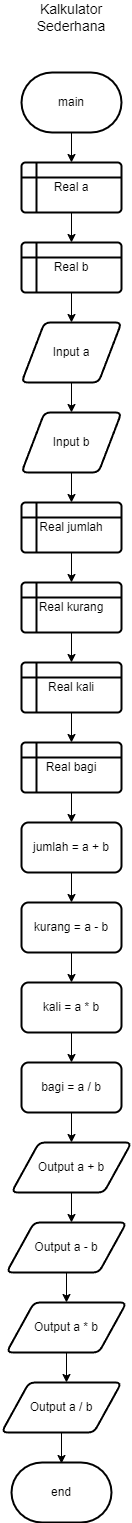

The diagram above was exported from draw.io. Its source (the exported page's mxGraphModel, read from the mxfile embedded in the PNG):
<mxGraphModel dx="884" dy="488" grid="1" gridSize="10" guides="1" tooltips="1" connect="1" arrows="1" fold="1" page="1" pageScale="1" pageWidth="850" pageHeight="1100" math="0" shadow="0">
  <root>
    <mxCell id="0" />
    <mxCell id="1" parent="0" />
    <mxCell id="MkEaSDjNHcBAyBT50rMX-35" value="main" style="strokeWidth=2;html=1;shape=mxgraph.flowchart.terminator;whiteSpace=wrap;" vertex="1" parent="1">
      <mxGeometry x="380" y="120" width="100" height="60" as="geometry" />
    </mxCell>
    <mxCell id="MkEaSDjNHcBAyBT50rMX-36" value="" style="endArrow=classic;html=1;rounded=0;exitX=0.5;exitY=1;exitDx=0;exitDy=0;exitPerimeter=0;" edge="1" parent="1" source="MkEaSDjNHcBAyBT50rMX-35">
      <mxGeometry width="50" height="50" relative="1" as="geometry">
        <mxPoint x="400" y="200" as="sourcePoint" />
        <mxPoint x="430" y="210" as="targetPoint" />
      </mxGeometry>
    </mxCell>
    <mxCell id="MkEaSDjNHcBAyBT50rMX-39" value="" style="edgeStyle=orthogonalEdgeStyle;rounded=0;orthogonalLoop=1;jettySize=auto;html=1;" edge="1" parent="1" source="MkEaSDjNHcBAyBT50rMX-37" target="MkEaSDjNHcBAyBT50rMX-38">
      <mxGeometry relative="1" as="geometry" />
    </mxCell>
    <mxCell id="MkEaSDjNHcBAyBT50rMX-37" value="Real a" style="shape=internalStorage;whiteSpace=wrap;html=1;dx=15;dy=15;rounded=1;arcSize=8;strokeWidth=2;" vertex="1" parent="1">
      <mxGeometry x="380" y="210" width="100" height="50" as="geometry" />
    </mxCell>
    <mxCell id="MkEaSDjNHcBAyBT50rMX-38" value="Real b" style="shape=internalStorage;whiteSpace=wrap;html=1;dx=15;dy=15;rounded=1;arcSize=8;strokeWidth=2;" vertex="1" parent="1">
      <mxGeometry x="380" y="290" width="100" height="50" as="geometry" />
    </mxCell>
    <mxCell id="MkEaSDjNHcBAyBT50rMX-43" value="" style="endArrow=classic;html=1;rounded=0;exitX=0.5;exitY=1;exitDx=0;exitDy=0;" edge="1" parent="1" source="MkEaSDjNHcBAyBT50rMX-38">
      <mxGeometry width="50" height="50" relative="1" as="geometry">
        <mxPoint x="400" y="250" as="sourcePoint" />
        <mxPoint x="430" y="370" as="targetPoint" />
      </mxGeometry>
    </mxCell>
    <mxCell id="MkEaSDjNHcBAyBT50rMX-52" value="Input a" style="shape=parallelogram;html=1;strokeWidth=2;perimeter=parallelogramPerimeter;whiteSpace=wrap;rounded=1;arcSize=12;size=0.23;" vertex="1" parent="1">
      <mxGeometry x="380" y="370" width="100" height="60" as="geometry" />
    </mxCell>
    <mxCell id="MkEaSDjNHcBAyBT50rMX-53" value="Input b" style="shape=parallelogram;html=1;strokeWidth=2;perimeter=parallelogramPerimeter;whiteSpace=wrap;rounded=1;arcSize=12;size=0.23;" vertex="1" parent="1">
      <mxGeometry x="380" y="460" width="100" height="60" as="geometry" />
    </mxCell>
    <mxCell id="MkEaSDjNHcBAyBT50rMX-54" value="" style="endArrow=classic;html=1;rounded=0;exitX=0.5;exitY=1;exitDx=0;exitDy=0;" edge="1" parent="1" source="MkEaSDjNHcBAyBT50rMX-52" target="MkEaSDjNHcBAyBT50rMX-53">
      <mxGeometry width="50" height="50" relative="1" as="geometry">
        <mxPoint x="400" y="550" as="sourcePoint" />
        <mxPoint x="450" y="500" as="targetPoint" />
      </mxGeometry>
    </mxCell>
    <mxCell id="MkEaSDjNHcBAyBT50rMX-55" value="Real jumlah" style="shape=internalStorage;whiteSpace=wrap;html=1;dx=15;dy=15;rounded=1;arcSize=8;strokeWidth=2;" vertex="1" parent="1">
      <mxGeometry x="380" y="550" width="100" height="50" as="geometry" />
    </mxCell>
    <mxCell id="MkEaSDjNHcBAyBT50rMX-56" value="Real kurang" style="shape=internalStorage;whiteSpace=wrap;html=1;dx=15;dy=15;rounded=1;arcSize=8;strokeWidth=2;" vertex="1" parent="1">
      <mxGeometry x="380" y="630" width="100" height="50" as="geometry" />
    </mxCell>
    <mxCell id="MkEaSDjNHcBAyBT50rMX-57" value="Real bagi" style="shape=internalStorage;whiteSpace=wrap;html=1;dx=15;dy=15;rounded=1;arcSize=8;strokeWidth=2;" vertex="1" parent="1">
      <mxGeometry x="380" y="790" width="100" height="50" as="geometry" />
    </mxCell>
    <mxCell id="MkEaSDjNHcBAyBT50rMX-58" value="Real kali" style="shape=internalStorage;whiteSpace=wrap;html=1;dx=15;dy=15;rounded=1;arcSize=8;strokeWidth=2;" vertex="1" parent="1">
      <mxGeometry x="380" y="710" width="100" height="50" as="geometry" />
    </mxCell>
    <mxCell id="MkEaSDjNHcBAyBT50rMX-59" value="" style="endArrow=classic;html=1;rounded=0;entryX=0.5;entryY=0;entryDx=0;entryDy=0;exitX=0.5;exitY=1;exitDx=0;exitDy=0;" edge="1" parent="1" source="MkEaSDjNHcBAyBT50rMX-53" target="MkEaSDjNHcBAyBT50rMX-55">
      <mxGeometry width="50" height="50" relative="1" as="geometry">
        <mxPoint x="400" y="550" as="sourcePoint" />
        <mxPoint x="450" y="500" as="targetPoint" />
      </mxGeometry>
    </mxCell>
    <mxCell id="MkEaSDjNHcBAyBT50rMX-60" value="" style="endArrow=classic;html=1;rounded=0;exitX=0.5;exitY=1;exitDx=0;exitDy=0;" edge="1" parent="1" source="MkEaSDjNHcBAyBT50rMX-55">
      <mxGeometry width="50" height="50" relative="1" as="geometry">
        <mxPoint x="400" y="550" as="sourcePoint" />
        <mxPoint x="430" y="630" as="targetPoint" />
      </mxGeometry>
    </mxCell>
    <mxCell id="MkEaSDjNHcBAyBT50rMX-61" value="" style="endArrow=classic;html=1;rounded=0;exitX=0.5;exitY=1;exitDx=0;exitDy=0;" edge="1" parent="1" source="MkEaSDjNHcBAyBT50rMX-56">
      <mxGeometry width="50" height="50" relative="1" as="geometry">
        <mxPoint x="400" y="550" as="sourcePoint" />
        <mxPoint x="430" y="710" as="targetPoint" />
      </mxGeometry>
    </mxCell>
    <mxCell id="MkEaSDjNHcBAyBT50rMX-62" value="" style="endArrow=classic;html=1;rounded=0;exitX=0.5;exitY=1;exitDx=0;exitDy=0;" edge="1" parent="1" source="MkEaSDjNHcBAyBT50rMX-58">
      <mxGeometry width="50" height="50" relative="1" as="geometry">
        <mxPoint x="400" y="550" as="sourcePoint" />
        <mxPoint x="430" y="790" as="targetPoint" />
      </mxGeometry>
    </mxCell>
    <mxCell id="MkEaSDjNHcBAyBT50rMX-63" value="" style="endArrow=classic;html=1;rounded=0;exitX=0.5;exitY=1;exitDx=0;exitDy=0;" edge="1" parent="1" source="MkEaSDjNHcBAyBT50rMX-57">
      <mxGeometry width="50" height="50" relative="1" as="geometry">
        <mxPoint x="400" y="660" as="sourcePoint" />
        <mxPoint x="430" y="870" as="targetPoint" />
      </mxGeometry>
    </mxCell>
    <mxCell id="MkEaSDjNHcBAyBT50rMX-64" value="jumlah = a + b" style="rounded=1;whiteSpace=wrap;html=1;absoluteArcSize=1;arcSize=14;strokeWidth=2;" vertex="1" parent="1">
      <mxGeometry x="380" y="870" width="100" height="50" as="geometry" />
    </mxCell>
    <mxCell id="MkEaSDjNHcBAyBT50rMX-65" value="kurang = a - b" style="rounded=1;whiteSpace=wrap;html=1;absoluteArcSize=1;arcSize=14;strokeWidth=2;" vertex="1" parent="1">
      <mxGeometry x="380" y="950" width="100" height="50" as="geometry" />
    </mxCell>
    <mxCell id="MkEaSDjNHcBAyBT50rMX-66" value="kali = a * b" style="rounded=1;whiteSpace=wrap;html=1;absoluteArcSize=1;arcSize=14;strokeWidth=2;" vertex="1" parent="1">
      <mxGeometry x="380" y="1030" width="100" height="50" as="geometry" />
    </mxCell>
    <mxCell id="MkEaSDjNHcBAyBT50rMX-67" value="bagi = a / b" style="rounded=1;whiteSpace=wrap;html=1;absoluteArcSize=1;arcSize=14;strokeWidth=2;" vertex="1" parent="1">
      <mxGeometry x="380" y="1110" width="100" height="50" as="geometry" />
    </mxCell>
    <mxCell id="MkEaSDjNHcBAyBT50rMX-68" value="" style="endArrow=classic;html=1;rounded=0;exitX=0.5;exitY=1;exitDx=0;exitDy=0;" edge="1" parent="1" source="MkEaSDjNHcBAyBT50rMX-64">
      <mxGeometry width="50" height="50" relative="1" as="geometry">
        <mxPoint x="400" y="790" as="sourcePoint" />
        <mxPoint x="430" y="950" as="targetPoint" />
      </mxGeometry>
    </mxCell>
    <mxCell id="MkEaSDjNHcBAyBT50rMX-69" value="" style="endArrow=classic;html=1;rounded=0;exitX=0.5;exitY=1;exitDx=0;exitDy=0;" edge="1" parent="1" source="MkEaSDjNHcBAyBT50rMX-65">
      <mxGeometry width="50" height="50" relative="1" as="geometry">
        <mxPoint x="400" y="790" as="sourcePoint" />
        <mxPoint x="430" y="1030" as="targetPoint" />
      </mxGeometry>
    </mxCell>
    <mxCell id="MkEaSDjNHcBAyBT50rMX-70" value="" style="endArrow=classic;html=1;rounded=0;exitX=0.5;exitY=1;exitDx=0;exitDy=0;" edge="1" parent="1" source="MkEaSDjNHcBAyBT50rMX-66">
      <mxGeometry width="50" height="50" relative="1" as="geometry">
        <mxPoint x="400" y="890" as="sourcePoint" />
        <mxPoint x="430" y="1110" as="targetPoint" />
      </mxGeometry>
    </mxCell>
    <mxCell id="MkEaSDjNHcBAyBT50rMX-71" value="Output a + b" style="shape=parallelogram;html=1;strokeWidth=2;perimeter=parallelogramPerimeter;whiteSpace=wrap;rounded=1;arcSize=12;size=0.23;" vertex="1" parent="1">
      <mxGeometry x="370" y="1190" width="120" height="50" as="geometry" />
    </mxCell>
    <mxCell id="MkEaSDjNHcBAyBT50rMX-72" value="" style="endArrow=classic;html=1;rounded=0;exitX=0.5;exitY=1;exitDx=0;exitDy=0;" edge="1" parent="1" source="MkEaSDjNHcBAyBT50rMX-67">
      <mxGeometry width="50" height="50" relative="1" as="geometry">
        <mxPoint x="400" y="1300" as="sourcePoint" />
        <mxPoint x="430" y="1190" as="targetPoint" />
      </mxGeometry>
    </mxCell>
    <mxCell id="MkEaSDjNHcBAyBT50rMX-73" value="Output a * b" style="shape=parallelogram;html=1;strokeWidth=2;perimeter=parallelogramPerimeter;whiteSpace=wrap;rounded=1;arcSize=12;size=0.23;" vertex="1" parent="1">
      <mxGeometry x="365" y="1350" width="120" height="50" as="geometry" />
    </mxCell>
    <mxCell id="MkEaSDjNHcBAyBT50rMX-74" value="Output a - b" style="shape=parallelogram;html=1;strokeWidth=2;perimeter=parallelogramPerimeter;whiteSpace=wrap;rounded=1;arcSize=12;size=0.23;" vertex="1" parent="1">
      <mxGeometry x="365" y="1270" width="120" height="50" as="geometry" />
    </mxCell>
    <mxCell id="MkEaSDjNHcBAyBT50rMX-75" value="Output a / b" style="shape=parallelogram;html=1;strokeWidth=2;perimeter=parallelogramPerimeter;whiteSpace=wrap;rounded=1;arcSize=12;size=0.23;" vertex="1" parent="1">
      <mxGeometry x="360" y="1430" width="120" height="50" as="geometry" />
    </mxCell>
    <mxCell id="MkEaSDjNHcBAyBT50rMX-76" value="" style="endArrow=classic;html=1;rounded=0;exitX=0.5;exitY=1;exitDx=0;exitDy=0;" edge="1" parent="1" source="MkEaSDjNHcBAyBT50rMX-71">
      <mxGeometry width="50" height="50" relative="1" as="geometry">
        <mxPoint x="400" y="1300" as="sourcePoint" />
        <mxPoint x="430" y="1270" as="targetPoint" />
      </mxGeometry>
    </mxCell>
    <mxCell id="MkEaSDjNHcBAyBT50rMX-78" value="" style="endArrow=classic;html=1;rounded=0;exitX=0.5;exitY=1;exitDx=0;exitDy=0;" edge="1" parent="1" source="MkEaSDjNHcBAyBT50rMX-74">
      <mxGeometry width="50" height="50" relative="1" as="geometry">
        <mxPoint x="400" y="1300" as="sourcePoint" />
        <mxPoint x="425" y="1350" as="targetPoint" />
      </mxGeometry>
    </mxCell>
    <mxCell id="MkEaSDjNHcBAyBT50rMX-79" value="" style="endArrow=classic;html=1;rounded=0;exitX=0.5;exitY=1;exitDx=0;exitDy=0;" edge="1" parent="1" source="MkEaSDjNHcBAyBT50rMX-73">
      <mxGeometry width="50" height="50" relative="1" as="geometry">
        <mxPoint x="400" y="1300" as="sourcePoint" />
        <mxPoint x="425" y="1430" as="targetPoint" />
      </mxGeometry>
    </mxCell>
    <mxCell id="MkEaSDjNHcBAyBT50rMX-80" value="" style="endArrow=classic;html=1;rounded=0;exitX=0.5;exitY=1;exitDx=0;exitDy=0;" edge="1" parent="1" source="MkEaSDjNHcBAyBT50rMX-75">
      <mxGeometry width="50" height="50" relative="1" as="geometry">
        <mxPoint x="400" y="1300" as="sourcePoint" />
        <mxPoint x="420" y="1511" as="targetPoint" />
      </mxGeometry>
    </mxCell>
    <mxCell id="MkEaSDjNHcBAyBT50rMX-81" value="end" style="strokeWidth=2;html=1;shape=mxgraph.flowchart.terminator;whiteSpace=wrap;" vertex="1" parent="1">
      <mxGeometry x="370" y="1510" width="100" height="60" as="geometry" />
    </mxCell>
    <mxCell id="MkEaSDjNHcBAyBT50rMX-82" value="&lt;font style=&quot;font-size: 14px;&quot;&gt;Kalkulator Sederhana&lt;/font&gt;" style="text;html=1;strokeColor=none;fillColor=none;align=center;verticalAlign=middle;whiteSpace=wrap;rounded=0;" vertex="1" parent="1">
      <mxGeometry x="400" y="50" width="60" height="30" as="geometry" />
    </mxCell>
  </root>
</mxGraphModel>